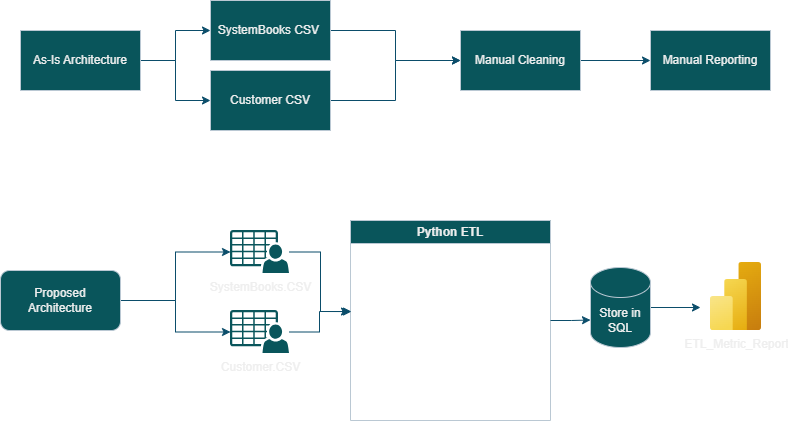

The diagram above was exported from draw.io. Its source (the exported page's mxGraphModel, read from the mxfile embedded in the PNG):
<mxGraphModel dx="1406" dy="780" grid="1" gridSize="10" guides="1" tooltips="1" connect="1" arrows="1" fold="1" page="1" pageScale="1" pageWidth="850" pageHeight="1100" math="0" shadow="0">
  <root>
    <mxCell id="0" />
    <mxCell id="1" parent="0" />
    <mxCell id="aHwD-QkQasJZgOQk0xUi-3" edge="1" parent="1" source="aHwD-QkQasJZgOQk0xUi-1" style="edgeStyle=orthogonalEdgeStyle;rounded=0;orthogonalLoop=1;jettySize=auto;html=1;labelBackgroundColor=none;strokeColor=#0B4D6A;fontColor=default;" target="aHwD-QkQasJZgOQk0xUi-2" value="">
      <mxGeometry relative="1" as="geometry" />
    </mxCell>
    <mxCell id="aHwD-QkQasJZgOQk0xUi-19" edge="1" parent="1" source="aHwD-QkQasJZgOQk0xUi-1" style="edgeStyle=orthogonalEdgeStyle;rounded=0;orthogonalLoop=1;jettySize=auto;html=1;entryX=0;entryY=0.5;entryDx=0;entryDy=0;labelBackgroundColor=none;strokeColor=#0B4D6A;fontColor=default;" target="aHwD-QkQasJZgOQk0xUi-18">
      <mxGeometry relative="1" as="geometry" />
    </mxCell>
    <mxCell id="aHwD-QkQasJZgOQk0xUi-1" parent="1" style="rounded=0;whiteSpace=wrap;html=1;labelBackgroundColor=none;fillColor=#09555B;strokeColor=#BAC8D3;fontColor=#EEEEEE;" value="As-Is Architecture" vertex="1">
      <mxGeometry height="60" width="120" x="40" y="110" as="geometry" />
    </mxCell>
    <mxCell id="aHwD-QkQasJZgOQk0xUi-5" edge="1" parent="1" source="aHwD-QkQasJZgOQk0xUi-2" style="edgeStyle=orthogonalEdgeStyle;rounded=0;orthogonalLoop=1;jettySize=auto;html=1;labelBackgroundColor=none;strokeColor=#0B4D6A;fontColor=default;" target="aHwD-QkQasJZgOQk0xUi-4" value="">
      <mxGeometry relative="1" as="geometry" />
    </mxCell>
    <mxCell id="aHwD-QkQasJZgOQk0xUi-2" parent="1" style="whiteSpace=wrap;html=1;rounded=0;labelBackgroundColor=none;fillColor=#09555B;strokeColor=#BAC8D3;fontColor=#EEEEEE;" value="SystemBooks CSV&amp;nbsp;" vertex="1">
      <mxGeometry height="60" width="120" x="230" y="80" as="geometry" />
    </mxCell>
    <mxCell id="aHwD-QkQasJZgOQk0xUi-7" edge="1" parent="1" source="aHwD-QkQasJZgOQk0xUi-4" style="edgeStyle=orthogonalEdgeStyle;rounded=0;orthogonalLoop=1;jettySize=auto;html=1;labelBackgroundColor=none;strokeColor=#0B4D6A;fontColor=default;" target="aHwD-QkQasJZgOQk0xUi-6" value="">
      <mxGeometry relative="1" as="geometry" />
    </mxCell>
    <mxCell id="aHwD-QkQasJZgOQk0xUi-4" parent="1" style="whiteSpace=wrap;html=1;rounded=0;labelBackgroundColor=none;fillColor=#09555B;strokeColor=#BAC8D3;fontColor=#EEEEEE;" value="Manual Cleaning" vertex="1">
      <mxGeometry height="60" width="120" x="480" y="110" as="geometry" />
    </mxCell>
    <mxCell id="aHwD-QkQasJZgOQk0xUi-6" parent="1" style="whiteSpace=wrap;html=1;rounded=0;labelBackgroundColor=none;fillColor=#09555B;strokeColor=#BAC8D3;fontColor=#EEEEEE;" value="Manual Reporting" vertex="1">
      <mxGeometry height="60" width="120" x="670" y="110" as="geometry" />
    </mxCell>
    <mxCell id="aHwD-QkQasJZgOQk0xUi-23" edge="1" parent="1" source="aHwD-QkQasJZgOQk0xUi-9" style="edgeStyle=orthogonalEdgeStyle;rounded=0;orthogonalLoop=1;jettySize=auto;html=1;exitX=1;exitY=0.5;exitDx=0;exitDy=0;labelBackgroundColor=none;strokeColor=#0B4D6A;fontColor=default;" target="aHwD-QkQasJZgOQk0xUi-21">
      <mxGeometry relative="1" as="geometry" />
    </mxCell>
    <mxCell id="aHwD-QkQasJZgOQk0xUi-24" edge="1" parent="1" source="aHwD-QkQasJZgOQk0xUi-9" style="edgeStyle=orthogonalEdgeStyle;rounded=0;orthogonalLoop=1;jettySize=auto;html=1;exitX=1;exitY=0.5;exitDx=0;exitDy=0;labelBackgroundColor=none;strokeColor=#0B4D6A;fontColor=default;" target="aHwD-QkQasJZgOQk0xUi-22">
      <mxGeometry relative="1" as="geometry" />
    </mxCell>
    <mxCell id="aHwD-QkQasJZgOQk0xUi-9" parent="1" style="rounded=1;whiteSpace=wrap;html=1;labelBackgroundColor=none;fillColor=#09555B;strokeColor=#BAC8D3;fontColor=#EEEEEE;" value="Proposed Architecture" vertex="1">
      <mxGeometry height="60" width="120" x="20" y="350" as="geometry" />
    </mxCell>
    <mxCell id="aHwD-QkQasJZgOQk0xUi-20" edge="1" parent="1" source="aHwD-QkQasJZgOQk0xUi-18" style="edgeStyle=orthogonalEdgeStyle;rounded=0;orthogonalLoop=1;jettySize=auto;html=1;entryX=0;entryY=0.5;entryDx=0;entryDy=0;labelBackgroundColor=none;strokeColor=#0B4D6A;fontColor=default;" target="aHwD-QkQasJZgOQk0xUi-4">
      <mxGeometry relative="1" as="geometry" />
    </mxCell>
    <mxCell id="aHwD-QkQasJZgOQk0xUi-18" parent="1" style="whiteSpace=wrap;html=1;rounded=0;labelBackgroundColor=none;fillColor=#09555B;strokeColor=#BAC8D3;fontColor=#EEEEEE;" value="Customer CSV" vertex="1">
      <mxGeometry height="60" width="120" x="230" y="150" as="geometry" />
    </mxCell>
    <mxCell id="aHwD-QkQasJZgOQk0xUi-21" parent="1" style="sketch=0;pointerEvents=1;shadow=0;dashed=0;html=1;strokeColor=none;fillColor=#09555B;labelPosition=center;verticalLabelPosition=bottom;verticalAlign=top;outlineConnect=0;align=center;shape=mxgraph.office.users.csv_file;labelBackgroundColor=none;fontColor=#EEEEEE;" value="SystemBooks.CSV" vertex="1">
      <mxGeometry height="43" width="59" x="250" y="310" as="geometry" />
    </mxCell>
    <mxCell id="aHwD-QkQasJZgOQk0xUi-22" parent="1" style="sketch=0;pointerEvents=1;shadow=0;dashed=0;html=1;strokeColor=none;fillColor=#09555B;labelPosition=center;verticalLabelPosition=bottom;verticalAlign=top;outlineConnect=0;align=center;shape=mxgraph.office.users.csv_file;labelBackgroundColor=none;fontColor=#EEEEEE;" value="Customer.CSV" vertex="1">
      <mxGeometry height="43" width="59" x="250" y="390" as="geometry" />
    </mxCell>
    <mxCell id="aHwD-QkQasJZgOQk0xUi-38" edge="1" parent="1" source="aHwD-QkQasJZgOQk0xUi-25" style="edgeStyle=orthogonalEdgeStyle;rounded=0;orthogonalLoop=1;jettySize=auto;html=1;labelBackgroundColor=none;strokeColor=#0B4D6A;fontColor=default;">
      <mxGeometry relative="1" as="geometry">
        <mxPoint x="720" y="387" as="targetPoint" />
      </mxGeometry>
    </mxCell>
    <mxCell id="aHwD-QkQasJZgOQk0xUi-25" parent="1" style="shape=cylinder3;whiteSpace=wrap;html=1;boundedLbl=1;backgroundOutline=1;size=15;labelBackgroundColor=none;fillColor=#09555B;strokeColor=#BAC8D3;fontColor=#EEEEEE;" value="Store in SQL" vertex="1">
      <mxGeometry height="80" width="60" x="610" y="347" as="geometry" />
    </mxCell>
    <mxCell id="aHwD-QkQasJZgOQk0xUi-26" parent="1" style="image;aspect=fixed;html=1;points=[];align=center;fontSize=12;image=img/lib/azure2/analytics/Power_BI_Embedded.svg;labelBackgroundColor=none;fillColor=#09555B;strokeColor=#BAC8D3;fontColor=#EEEEEE;" value="ETL_Metric_Report" vertex="1">
      <mxGeometry height="68" width="51" x="730" y="342" as="geometry" />
    </mxCell>
    <mxCell id="aHwD-QkQasJZgOQk0xUi-28" parent="1" style="swimlane;whiteSpace=wrap;html=1;labelBackgroundColor=none;fillColor=#09555B;strokeColor=#BAC8D3;fontColor=#EEEEEE;" value="Python ETL" vertex="1">
      <mxGeometry height="200" width="200" x="370" y="300" as="geometry" />
    </mxCell>
    <mxCell id="aHwD-QkQasJZgOQk0xUi-39" parent="aHwD-QkQasJZgOQk0xUi-28" style="text;html=1;whiteSpace=wrap;strokeColor=none;fillColor=none;align=center;verticalAlign=middle;rounded=0;fontColor=#EEEEEE;" value="&lt;h4&gt;&lt;span style=&quot;color: light-dark(rgb(255, 255, 255), rgb(255, 255, 255));&quot;&gt;Remove Nulls&lt;br&gt;&lt;/span&gt;&lt;span style=&quot;color: light-dark(rgb(255, 255, 255), rgb(255, 255, 255));&quot;&gt;Remove Duplicates&lt;br&gt;&lt;/span&gt;&lt;span style=&quot;color: light-dark(rgb(255, 255, 255), rgb(255, 255, 255));&quot;&gt;&lt;span style=&quot;background-color: transparent;&quot;&gt;Format Dates&lt;br&gt;&lt;/span&gt;&lt;/span&gt;&lt;span style=&quot;color: light-dark(rgb(255, 255, 255), rgb(255, 255, 255));&quot;&gt;Calculate Days Borrowed&lt;br&gt;&lt;/span&gt;&lt;span style=&quot;color: light-dark(rgb(255, 255, 255), rgb(255, 255, 255));&quot;&gt;&lt;span style=&quot;background-color: transparent;&quot;&gt;Validate Customer IDs&lt;br&gt;&lt;/span&gt;&lt;/span&gt;&lt;span style=&quot;color: light-dark(rgb(255, 255, 255), rgb(255, 255, 255));&quot;&gt;Capture Pipeline Metrics&lt;/span&gt;&lt;/h4&gt;" vertex="1">
      <mxGeometry height="200" width="200" y="-4.25" as="geometry" />
    </mxCell>
    <mxCell id="aHwD-QkQasJZgOQk0xUi-34" edge="1" parent="1" source="aHwD-QkQasJZgOQk0xUi-21" style="edgeStyle=orthogonalEdgeStyle;rounded=0;orthogonalLoop=1;jettySize=auto;html=1;entryX=0.005;entryY=0.444;entryDx=0;entryDy=0;entryPerimeter=0;labelBackgroundColor=none;strokeColor=#0B4D6A;fontColor=default;">
      <mxGeometry relative="1" as="geometry">
        <Array as="points">
          <mxPoint x="340" y="331.5" />
          <mxPoint x="340" y="391" />
        </Array>
        <mxPoint x="371" y="391.03999999999996" as="targetPoint" />
      </mxGeometry>
    </mxCell>
    <mxCell id="aHwD-QkQasJZgOQk0xUi-36" edge="1" parent="1" source="aHwD-QkQasJZgOQk0xUi-22" style="edgeStyle=orthogonalEdgeStyle;rounded=0;orthogonalLoop=1;jettySize=auto;html=1;entryX=-0.005;entryY=0.444;entryDx=0;entryDy=0;entryPerimeter=0;labelBackgroundColor=none;strokeColor=#0B4D6A;fontColor=default;">
      <mxGeometry relative="1" as="geometry">
        <mxPoint x="369" y="391.03999999999996" as="targetPoint" />
      </mxGeometry>
    </mxCell>
    <mxCell id="aHwD-QkQasJZgOQk0xUi-37" edge="1" parent="1" style="edgeStyle=orthogonalEdgeStyle;rounded=0;orthogonalLoop=1;jettySize=auto;html=1;entryX=0;entryY=0;entryDx=0;entryDy=52.5;entryPerimeter=0;labelBackgroundColor=none;strokeColor=#0B4D6A;fontColor=default;" target="aHwD-QkQasJZgOQk0xUi-25">
      <mxGeometry relative="1" as="geometry">
        <mxPoint x="570" y="400" as="sourcePoint" />
      </mxGeometry>
    </mxCell>
  </root>
</mxGraphModel>